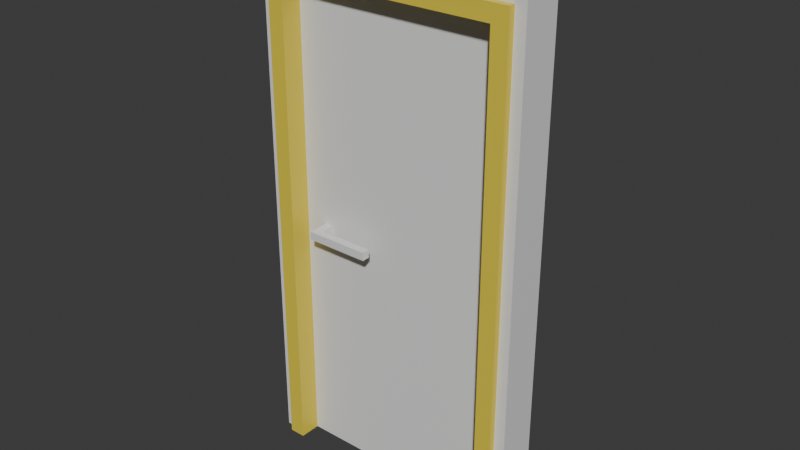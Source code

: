 # Source: door.blend  (saved by Blender 4.5.90; exported with 4.5.12 LTS)
import bpy
from mathutils import Matrix  # noqa: F401  (used for matrix-valued properties, if any)

bpy.ops.wm.read_factory_settings(use_empty=True)
scene = bpy.context.scene
scene.name = 'Scene'

# ---- collections
col_collection = bpy.data.collections.new('Collection'); scene.collection.children.link(col_collection)

# ---- materials (node trees are filled in below, after node groups)
mat_material_036 = bpy.data.materials.new('Material.036')
mat_material_036.alpha_threshold = 0.0
mat_material_036.roughness = 0.5
mat_material_036.line_color = (0.0, 0.0, 0.0, 1.0)
mat_frame = bpy.data.materials.new('frame')
mat_frame.alpha_threshold = 0.0
mat_frame.roughness = 0.5
mat_frame.line_color = (0.0, 0.0, 0.0, 1.0)
mat_blade = bpy.data.materials.new('blade')
mat_handle = bpy.data.materials.new('handle')

# ---- material node trees
mat_material_036.use_nodes = True; mat_material_036.node_tree.nodes.clear()
_N = mat_material_036.node_tree.nodes; _L = mat_material_036.node_tree.links
n0 = _N.new('ShaderNodeOutputMaterial'); n0.name = 'Material Output'; n0.location = (200, 100)
n1 = _N.new('ShaderNodeBsdfPrincipled'); n1.name = 'Principled BSDF'; n1.location = (-200, 100)
n1.inputs[3].default_value = 1.45
_L.new(n1.outputs[0], n0.inputs[0])
n0.is_active_output = True
mat_frame.use_nodes = True; mat_frame.node_tree.nodes.clear()
_N = mat_frame.node_tree.nodes; _L = mat_frame.node_tree.links
n0 = _N.new('ShaderNodeOutputMaterial'); n0.name = 'Material Output'; n0.location = (200, 100)
n1 = _N.new('ShaderNodeBsdfPrincipled'); n1.name = 'Principled BSDF'; n1.location = (-200, 100)
n1.inputs[0].default_value = (0.8, 0.6296, 0.05336, 1.0)
n1.inputs[3].default_value = 1.45
_L.new(n1.outputs[0], n0.inputs[0])
n0.is_active_output = True
mat_blade.use_nodes = True; mat_blade.node_tree.nodes.clear()
_N = mat_blade.node_tree.nodes; _L = mat_blade.node_tree.links
n0 = _N.new('ShaderNodeBsdfPrincipled'); n0.name = 'Principled BSDF'; n0.location = (-200, 100)
n1 = _N.new('ShaderNodeOutputMaterial'); n1.name = 'Material-Ausgabe'; n1.location = (200, 100)
_L.new(n0.outputs[0], n1.inputs[0])
n1.is_active_output = True
mat_handle.use_nodes = True; mat_handle.node_tree.nodes.clear()
_N = mat_handle.node_tree.nodes; _L = mat_handle.node_tree.links
n0 = _N.new('ShaderNodeBsdfPrincipled'); n0.name = 'Principled BSDF'; n0.location = (-200, 100)
n1 = _N.new('ShaderNodeOutputMaterial'); n1.name = 'Material-Ausgabe'; n1.location = (200, 100)
_L.new(n0.outputs[0], n1.inputs[0])
n1.is_active_output = True

# ---- world
world_world = bpy.data.worlds.new('World'); scene.world = world_world
world_world.use_nodes = True; world_world.node_tree.nodes.clear()
_N = world_world.node_tree.nodes; _L = world_world.node_tree.links
n0 = _N.new('ShaderNodeOutputWorld'); n0.name = 'World Output'; n0.location = (200, 100)
n1 = _N.new('ShaderNodeBackground'); n1.name = 'Background'; n1.location = (-200, 100)
n1.inputs[0].default_value = (0.05088, 0.05088, 0.05088, 1.0)
_L.new(n1.outputs[0], n0.inputs[0])
n0.is_active_output = True
world_world.color = (0.05088, 0.05088, 0.05088)
world_world.sun_shadow_jitter_overblur = 0.0

# ---- meshes
me_cube_036 = bpy.data.meshes.new('Cube.036')
me_cube_036.from_pydata([(0.5, 0.075, 2.0), (0.5, 0.075, 0.0), (0.5, -0.075, 2.0), (0.5, -0.075, 0.0), (-0.5, 0.075, 2.0), (-0.5, 0.075, 0.0), (-0.5, -0.075, 2.0), (-0.5, -0.075, 0.0), (-0.425, 0.075, 0.0), (-0.425, -0.075, 0.0), (0.425, -0.075, 0.0), (0.425, 0.075, 0.0), (-0.425, 0.075, 1.8), (-0.425, -0.075, 1.8), (0.425, -0.075, 1.8), (0.425, 0.075, 1.8)], [], [(0, 4, 6, 2), (1, 0, 2, 3), (11, 1, 3, 10), (4, 0, 1, 11, 15, 12, 8, 5), (5, 8, 9, 7), (6, 7, 9, 13, 14, 10, 3, 2), (14, 15, 11, 10), (7, 6, 4, 5), (14, 13, 12, 15), (8, 12, 13, 9)])
_uv = me_cube_036.uv_layers.new(name='UVMap')
_uv.uv.foreach_set('vector', [1.0, -3.625e-10, 1.0, 0.3636, 0.9455, 0.3636, 0.9455, -4.481e-09, 0.7273, 0.7273, 0.7273, 0.0, 0.7818, 0.0, 0.7818, 0.7273, 0.02727, 0.7818, 0.0, 0.7818, 0.0, 0.7273, 0.02727, 0.7273, 0.0, 0.0, 0.3636, 0.0, 0.3636, 0.7273, 0.3364, 0.7273, 0.3364, 0.07273, 0.02727, 0.07273, 0.02727, 0.7273, 0.0, 0.7273, 0.05455, 0.7818, 0.02727, 0.7818, 0.02727, 0.7273, 0.05455, 0.7273, 0.7273, 0.0, 0.7273, 0.7273, 0.7, 0.7273, 0.7, 0.07273, 0.3909, 0.07273, 0.3909, 0.7273, 0.3636, 0.7273, 0.3636, 0.0, 0.8364, 0.0, 0.8909, 0.0, 0.8909, 0.6545, 0.8364, 0.6545, 0.7818, 0.7273, 0.7818, 0.0, 0.8364, 0.0, 0.8364, 0.7273, 0.8364, 0.9636, 0.8364, 0.6545, 0.8909, 0.6545, 0.8909, 0.9636, 0.8909, 0.6545, 0.8909, 0.0, 0.9455, 0.0, 0.9455, 0.6545])
_ca = me_cube_036.color_attributes.new('Eigenschaft', 'BYTE_COLOR', 'CORNER')
_ca.data.foreach_set('color', [1.0, 1.0, 1.0, 1.0, 1.0, 1.0, 1.0, 1.0, 1.0, 1.0, 1.0, 1.0, 1.0, 1.0, 1.0, 1.0, 1.0, 1.0, 1.0, 1.0, 1.0, 1.0, 1.0, 1.0, 1.0, 1.0, 1.0, 1.0, 1.0, 1.0, 1.0, 1.0, 1.0, 1.0, 1.0, 1.0, 1.0, 1.0, 1.0, 1.0, 1.0, 1.0, 1.0, 1.0, 1.0, 1.0, 1.0, 1.0, 1.0, 1.0, 1.0, 1.0, 1.0, 1.0, 1.0, 1.0, 1.0, 1.0, 1.0, 1.0, 1.0, 1.0, 1.0, 1.0, 1.0, 1.0, 1.0, 1.0, 1.0, 1.0, 1.0, 1.0, 1.0, 1.0, 1.0, 1.0, 1.0, 1.0, 1.0, 1.0, 1.0, 1.0, 1.0, 1.0, 1.0, 1.0, 1.0, 1.0, 1.0, 1.0, 1.0, 1.0, 1.0, 1.0, 1.0, 1.0, 1.0, 1.0, 1.0, 1.0, 1.0, 1.0, 1.0, 1.0, 1.0, 1.0, 1.0, 1.0, 1.0, 1.0, 1.0, 1.0, 1.0, 1.0, 1.0, 1.0, 1.0, 1.0, 1.0, 1.0, 1.0, 1.0, 1.0, 1.0, 1.0, 1.0, 1.0, 1.0, 1.0, 1.0, 1.0, 1.0, 1.0, 1.0, 1.0, 1.0, 1.0, 1.0, 1.0, 1.0, 1.0, 1.0, 1.0, 1.0, 1.0, 1.0, 1.0, 1.0, 1.0, 1.0, 1.0, 1.0, 1.0, 1.0, 1.0, 1.0, 1.0, 1.0, 1.0, 1.0, 1.0, 1.0, 1.0, 1.0, 1.0, 1.0, 1.0, 1.0, 1.0, 1.0, 1.0, 1.0, 1.0, 1.0, 1.0, 1.0, 1.0, 1.0, 1.0, 1.0, 1.0, 1.0, 1.0, 1.0, 1.0, 1.0, 1.0, 1.0, 1.0, 1.0, 1.0, 1.0])
me_cube_036.materials.append(mat_material_036)
me_cube_036.use_mirror_vertex_groups = False
me_cube_036.update()
me_cube_001 = bpy.data.meshes.new('Cube.001')
me_cube_001.from_pydata([(0.46, 0.1, 1.84), (0.46, 0.1, 0.0), (0.46, -0.1, 1.84), (0.46, -0.1, 0.0), (-0.46, 0.1, 1.84), (-0.46, 0.1, 0.0), (-0.46, -0.1, 1.84), (-0.46, -0.1, 0.0), (0.4, 0.1, 0.0), (0.4, -0.1, 1.78), (0.4, -0.1, 0.0), (0.4, 0.1, 1.78), (-0.4, 0.1, 0.0), (-0.4, -0.1, 1.78), (-0.4, -0.1, 0.0), (-0.4, 0.1, 1.78)], [], [(9, 13, 15, 11), (8, 10, 9, 11), (10, 8, 1, 3), (7, 5, 12, 14), (14, 12, 15, 13), (1, 0, 2, 3), (3, 2, 9, 10), (13, 9, 2, 6), (0, 4, 6, 2), (7, 14, 13, 6), (5, 7, 6, 4), (12, 5, 4, 15), (1, 8, 11, 0), (11, 15, 4, 0)])
_uv = me_cube_001.uv_layers.new(name='UVMap')
_uv.uv.foreach_set('vector', [0.0, 0.0, 0.0, 0.0, 0.0, 0.0, 0.0, 0.0, 0.0, 0.0, 0.0, 0.0, 0.0, 0.0, 0.0, 0.0, 0.0, 0.0, 0.0, 0.0, 0.0, 0.0, 0.0, 0.0, 0.0, 0.0, 0.0, 0.0, 0.0, 0.0, 0.0, 0.0, 0.0, 0.0, 0.0, 0.0, 0.0, 0.0, 0.0, 0.0, 0.0, 0.0, 0.0, 0.0, 0.0, 0.0, 0.0, 0.0, 0.0, 0.0, 0.0, 0.0, 0.0, 0.0, 0.0, 0.0, 0.0, 0.0, 0.0, 0.0, 0.0, 0.0, 0.0, 0.0, 0.0, 0.0, 0.0, 0.0, 0.0, 0.0, 0.0, 0.0, 0.0, 0.0, 0.0, 0.0, 0.0, 0.0, 0.0, 0.0, 0.0, 0.0, 0.0, 0.0, 0.0, 0.0, 0.0, 0.0, 0.0, 0.0, 0.0, 0.0, 0.0, 0.0, 0.0, 0.0, 0.0, 0.0, 0.0, 0.0, 0.0, 0.0, 0.0, 0.0, 0.0, 0.0, 0.0, 0.0, 0.0, 0.0, 0.0, 0.0])
me_cube_001.materials.append(mat_frame)
me_cube_001.use_mirror_vertex_groups = False
me_cube_001.update()
me_w_rfel = bpy.data.meshes.new('Würfel')
me_w_rfel.from_pydata([(-0.8, -0.02, 0.0), (-0.8, -0.02, 1.78), (-0.8, 0.02, 0.0), (-0.8, 0.02, 1.78), (0.0, -0.02, 0.0), (0.0, -0.02, 1.78), (0.0, 0.02, 0.0), (0.0, 0.02, 1.78)], [], [(0, 1, 3, 2), (2, 3, 7, 6), (6, 7, 5, 4), (4, 5, 1, 0), (2, 6, 4, 0), (7, 3, 1, 5)])
_uv = me_w_rfel.uv_layers.new(name='UV-Map')
_uv.uv.foreach_set('vector', [0.375, 0.0, 0.625, 0.0, 0.625, 0.25, 0.375, 0.25, 0.375, 0.25, 0.625, 0.25, 0.625, 0.5, 0.375, 0.5, 0.375, 0.5, 0.625, 0.5, 0.625, 0.75, 0.375, 0.75, 0.375, 0.75, 0.625, 0.75, 0.625, 1.0, 0.375, 1.0, 0.125, 0.5, 0.375, 0.5, 0.375, 0.75, 0.125, 0.75, 0.625, 0.5, 0.875, 0.5, 0.875, 0.75, 0.625, 0.75])
me_w_rfel.materials.append(mat_blade)
me_w_rfel.update()
me_w_rfel_002 = bpy.data.meshes.new('Würfel.002')
me_w_rfel_002.from_pydata([(-1.0, -0.5, -1.0), (-1.0, -0.5, 0.5), (-1.0, 1.0, -1.0), (-1.0, 1.0, 0.5), (0.5, -0.5224, -1.0), (0.5, -0.5224, 0.5), (0.5, 0.9776, -1.0), (0.5, 0.9776, 0.5), (-0.1, 1.0, -1.0), (-0.1, 1.0, 0.5), (-0.1, -0.5, -1.0), (-0.1, -0.5, 0.5), (0.5, -10.96, -1.0), (0.5, -10.96, 0.5), (-0.1, -10.93, -1.0), (-0.1, -10.93, 0.5)], [], [(0, 1, 3, 2), (8, 9, 7, 6), (6, 7, 5, 4), (10, 11, 1, 0), (8, 6, 4, 10), (9, 3, 1, 11), (7, 9, 11, 5), (2, 8, 10, 0), (10, 4, 12, 14), (2, 3, 9, 8), (12, 13, 15, 14), (5, 11, 15, 13), (4, 5, 13, 12), (11, 10, 14, 15)])
_uv = me_w_rfel_002.uv_layers.new(name='UV-Map')
_uv.uv.foreach_set('vector', [0.375, 0.0, 0.625, 0.0, 0.625, 0.25, 0.375, 0.25, 0.375, 0.375, 0.625, 0.375, 0.625, 0.5, 0.375, 0.5, 0.375, 0.5, 0.625, 0.5, 0.625, 0.75, 0.375, 0.75, 0.375, 0.875, 0.625, 0.875, 0.625, 1.0, 0.375, 1.0, 0.25, 0.5, 0.375, 0.5, 0.375, 0.75, 0.25, 0.75, 0.75, 0.5, 0.875, 0.5, 0.875, 0.75, 0.75, 0.75, 0.625, 0.5, 0.75, 0.5, 0.75, 0.75, 0.625, 0.75, 0.125, 0.5, 0.25, 0.5, 0.25, 0.75, 0.125, 0.75, 0.25, 0.75, 0.375, 0.75, 0.375, 0.75, 0.25, 0.75, 0.375, 0.25, 0.625, 0.25, 0.625, 0.375, 0.375, 0.375, 0.375, 0.75, 0.625, 0.75, 0.625, 0.875, 0.375, 0.875, 0.625, 0.75, 0.75, 0.75, 0.75, 0.75, 0.625, 0.75, 0.375, 0.75, 0.625, 0.75, 0.625, 0.75, 0.375, 0.75, 0.625, 0.875, 0.375, 0.875, 0.375, 0.875, 0.625, 0.875])
me_w_rfel_002.materials.append(mat_handle)
me_w_rfel_002.update()
me_w_rfel_003 = bpy.data.meshes.new('Würfel.003')
me_w_rfel_003.from_pydata([(-1.0, -0.5, -1.0), (-1.0, -0.5, 0.5), (-1.0, 1.0, -1.0), (-1.0, 1.0, 0.5), (0.5, -0.5224, -1.0), (0.5, -0.5224, 0.5), (0.5, 0.9776, -1.0), (0.5, 0.9776, 0.5), (-0.1, 1.0, -1.0), (-0.1, 1.0, 0.5), (-0.1, -0.5, -1.0), (-0.1, -0.5, 0.5), (0.5, -10.96, -1.0), (0.5, -10.96, 0.5), (-0.1, -10.93, -1.0), (-0.1, -10.93, 0.5)], [], [(0, 1, 3, 2), (8, 9, 7, 6), (6, 7, 5, 4), (10, 11, 1, 0), (8, 6, 4, 10), (9, 3, 1, 11), (7, 9, 11, 5), (2, 8, 10, 0), (10, 4, 12, 14), (2, 3, 9, 8), (12, 13, 15, 14), (5, 11, 15, 13), (4, 5, 13, 12), (11, 10, 14, 15)])
_uv = me_w_rfel_003.uv_layers.new(name='UV-Map')
_uv.uv.foreach_set('vector', [0.375, 0.0, 0.625, 0.0, 0.625, 0.25, 0.375, 0.25, 0.375, 0.375, 0.625, 0.375, 0.625, 0.5, 0.375, 0.5, 0.375, 0.5, 0.625, 0.5, 0.625, 0.75, 0.375, 0.75, 0.375, 0.875, 0.625, 0.875, 0.625, 1.0, 0.375, 1.0, 0.25, 0.5, 0.375, 0.5, 0.375, 0.75, 0.25, 0.75, 0.75, 0.5, 0.875, 0.5, 0.875, 0.75, 0.75, 0.75, 0.625, 0.5, 0.75, 0.5, 0.75, 0.75, 0.625, 0.75, 0.125, 0.5, 0.25, 0.5, 0.25, 0.75, 0.125, 0.75, 0.25, 0.75, 0.375, 0.75, 0.375, 0.75, 0.25, 0.75, 0.375, 0.25, 0.625, 0.25, 0.625, 0.375, 0.375, 0.375, 0.375, 0.75, 0.625, 0.75, 0.625, 0.875, 0.375, 0.875, 0.625, 0.75, 0.75, 0.75, 0.75, 0.75, 0.625, 0.75, 0.375, 0.75, 0.625, 0.75, 0.625, 0.75, 0.375, 0.75, 0.625, 0.875, 0.375, 0.875, 0.375, 0.875, 0.625, 0.875])
me_w_rfel_003.materials.append(mat_handle)
me_w_rfel_003.update()

# ---- objects
ob_door_large_l_l = bpy.data.objects.new('door_large_l_l', me_cube_036)
ob_base = bpy.data.objects.new('base', me_cube_001)
ob_blade = bpy.data.objects.new('blade', me_w_rfel)
ob_inner = bpy.data.objects.new('inner', None)
ob_handle_1 = bpy.data.objects.new('handle_1', me_w_rfel_002)
ob_handle_2 = bpy.data.objects.new('handle_2', me_w_rfel_003)

# ---- transforms, parenting, visibility, modifiers, constraints
ob_door_large_l_l.location = (0.0, 0.0, 0.0)
ob_door_large_l_l.lock_rotations_4d = False
ob_door_large_l_l.empty_display_type = 'ARROWS'
ob_door_large_l_l.lineart.crease_threshold = 0.0
ob_base.location = (0.0, 0.0, 0.0)
ob_base.lock_rotations_4d = False
ob_base.empty_display_type = 'ARROWS'
ob_base.lineart.crease_threshold = 0.0
ob_blade.parent = ob_inner
ob_blade.matrix_parent_inverse = Matrix(((1.0, -0.0, 0.0, -0.4), (-0.0, 1.0, -0.0, -2.794e-08), (0.0, -0.0, 1.0, -0.0), (-0.0, 0.0, -0.0, 1.0)))
ob_blade.location = (0.4, 2.794e-08, 0.0)
ob_blade.lock_rotation = (False, False, True)
ob_inner.location = (0.4, 2.794e-08, 0.0)
ob_handle_1.parent = ob_inner
ob_handle_1.matrix_parent_inverse = Matrix(((-4.371e-08, -1.0, 0.0, 4.542e-08), (1.0, -4.371e-08, -0.0, -0.4), (0.0, -0.0, 1.0, -0.0), (-0.0, 0.0, -0.0, 1.0)))
ob_handle_1.location = (0.47, 0.7, 0.9)
ob_handle_1.scale = (0.05, 0.02, 0.02)
ob_handle_1.lock_location = (False, True, False)
ob_handle_2.parent = ob_inner
ob_handle_2.matrix_parent_inverse = Matrix(((-4.371e-08, -1.0, 0.0, 4.542e-08), (1.0, -4.371e-08, -0.0, -0.4), (0.0, -0.0, 1.0, -0.0), (-0.0, 0.0, -0.0, 1.0)))
ob_handle_2.location = (0.33, 0.7, 0.8968)
ob_handle_2.scale = (-0.05, 0.02, 0.02)
ob_handle_2.lock_location = (False, True, False)

# ---- collection membership
col_collection.objects.link(ob_door_large_l_l)
col_collection.objects.link(ob_base)
col_collection.objects.link(ob_blade)
col_collection.objects.link(ob_inner)
col_collection.objects.link(ob_handle_1)
col_collection.objects.link(ob_handle_2)

# ---- scene / render settings (as saved in the file)
scene.frame_start = 0; scene.frame_end = 250; scene.frame_set(0)
scene.render.engine = 'BLENDER_EEVEE_NEXT'
bpy.context.view_layer.update()

# ---- added for rendering (the .blend has no active camera and no usable light): camera, sun
cam_auto = bpy.data.cameras.new('AutoCamera')
cam_auto.lens = 50.0
cam_auto.sensor_width = 36.0
cam_auto.clip_end = 1000.0
ob_auto_camera = bpy.data.objects.new('AutoCamera', cam_auto)
scene.collection.objects.link(ob_auto_camera)
ob_auto_camera.location = (2.07712, -2.49255, 2.6617)
ob_auto_camera.rotation_euler = (1.09748, -7.21219e-08, 0.694738)
scene.camera = ob_auto_camera
light_auto_sun = bpy.data.lights.new('AutoSun', 'SUN')
light_auto_sun.energy = 3.0
light_auto_sun.angle = 0.0523599
ob_auto_sun = bpy.data.objects.new('AutoSun', light_auto_sun)
scene.collection.objects.link(ob_auto_sun)
ob_auto_sun.rotation_euler = (0.872665, 0.174533, 0.523599)
bpy.context.view_layer.update()
